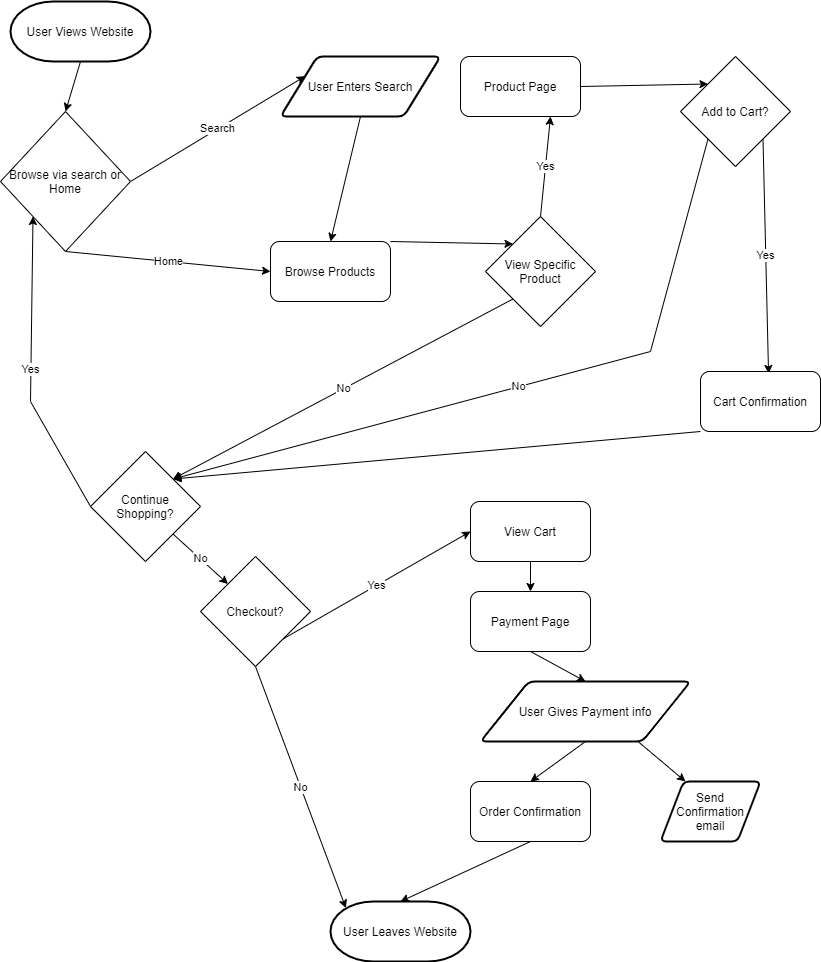

The diagram above was exported from draw.io. Its source (the exported page's mxGraphModel, read from the mxfile embedded in the PNG):
<mxGraphModel dx="1147" dy="463" grid="1" gridSize="10" guides="1" tooltips="1" connect="1" arrows="1" fold="1" page="1" pageScale="1" pageWidth="850" pageHeight="1100" math="0" shadow="0">
  <root>
    <mxCell id="0" />
    <mxCell id="1" parent="0" />
    <mxCell id="46" style="edgeStyle=none;rounded=0;orthogonalLoop=1;jettySize=auto;html=1;exitX=0.5;exitY=1;exitDx=0;exitDy=0;exitPerimeter=0;entryX=0.5;entryY=0;entryDx=0;entryDy=0;" edge="1" parent="1" source="26" target="32">
      <mxGeometry relative="1" as="geometry" />
    </mxCell>
    <mxCell id="26" value="User Views Website" style="strokeWidth=2;html=1;shape=mxgraph.flowchart.terminator;whiteSpace=wrap;" vertex="1" parent="1">
      <mxGeometry x="10" y="20" width="140" height="60" as="geometry" />
    </mxCell>
    <mxCell id="51" style="edgeStyle=none;rounded=0;orthogonalLoop=1;jettySize=auto;html=1;exitX=0.5;exitY=1;exitDx=0;exitDy=0;entryX=0.5;entryY=0;entryDx=0;entryDy=0;" edge="1" parent="1" source="31" target="49">
      <mxGeometry relative="1" as="geometry" />
    </mxCell>
    <mxCell id="31" value="User Enters Search" style="shape=parallelogram;html=1;strokeWidth=2;perimeter=parallelogramPerimeter;whiteSpace=wrap;rounded=1;arcSize=12;size=0.23;" vertex="1" parent="1">
      <mxGeometry x="280" y="75" width="160" height="60" as="geometry" />
    </mxCell>
    <mxCell id="47" value="Search" style="edgeStyle=none;rounded=0;orthogonalLoop=1;jettySize=auto;html=1;exitX=1;exitY=0.5;exitDx=0;exitDy=0;entryX=0;entryY=0.25;entryDx=0;entryDy=0;" edge="1" parent="1" source="32" target="31">
      <mxGeometry relative="1" as="geometry" />
    </mxCell>
    <mxCell id="50" value="Home" style="edgeStyle=none;rounded=0;orthogonalLoop=1;jettySize=auto;html=1;exitX=0.5;exitY=1;exitDx=0;exitDy=0;entryX=0;entryY=0.5;entryDx=0;entryDy=0;" edge="1" parent="1" source="32" target="49">
      <mxGeometry relative="1" as="geometry" />
    </mxCell>
    <mxCell id="32" value="Browse via search or Home" style="rhombus;whiteSpace=wrap;html=1;" vertex="1" parent="1">
      <mxGeometry y="130" width="130" height="140" as="geometry" />
    </mxCell>
    <mxCell id="42" style="edgeStyle=none;rounded=0;orthogonalLoop=1;jettySize=auto;html=1;exitX=0.5;exitY=1;exitDx=0;exitDy=0;entryX=0.5;entryY=0;entryDx=0;entryDy=0;" edge="1" parent="1" source="33" target="41">
      <mxGeometry relative="1" as="geometry" />
    </mxCell>
    <mxCell id="33" value="User Gives Payment info" style="shape=parallelogram;html=1;strokeWidth=2;perimeter=parallelogramPerimeter;whiteSpace=wrap;rounded=1;arcSize=12;size=0.23;" vertex="1" parent="1">
      <mxGeometry x="480" y="700" width="210" height="60" as="geometry" />
    </mxCell>
    <mxCell id="38" style="edgeStyle=none;rounded=0;orthogonalLoop=1;jettySize=auto;html=1;exitX=0.5;exitY=1;exitDx=0;exitDy=0;" edge="1" parent="1" source="36" target="37">
      <mxGeometry relative="1" as="geometry" />
    </mxCell>
    <mxCell id="36" value="View Cart" style="rounded=1;whiteSpace=wrap;html=1;" vertex="1" parent="1">
      <mxGeometry x="470" y="520" width="120" height="60" as="geometry" />
    </mxCell>
    <mxCell id="39" style="edgeStyle=none;rounded=0;orthogonalLoop=1;jettySize=auto;html=1;exitX=0.5;exitY=1;exitDx=0;exitDy=0;entryX=0.5;entryY=0;entryDx=0;entryDy=0;" edge="1" parent="1" source="37" target="33">
      <mxGeometry relative="1" as="geometry" />
    </mxCell>
    <mxCell id="37" value="Payment Page" style="rounded=1;whiteSpace=wrap;html=1;" vertex="1" parent="1">
      <mxGeometry x="470" y="610" width="120" height="60" as="geometry" />
    </mxCell>
    <mxCell id="40" value="User Leaves Website" style="strokeWidth=2;html=1;shape=mxgraph.flowchart.terminator;whiteSpace=wrap;" vertex="1" parent="1">
      <mxGeometry x="330" y="920" width="140" height="60" as="geometry" />
    </mxCell>
    <mxCell id="44" style="edgeStyle=none;rounded=0;orthogonalLoop=1;jettySize=auto;html=1;exitX=0.5;exitY=1;exitDx=0;exitDy=0;entryX=0.5;entryY=0;entryDx=0;entryDy=0;entryPerimeter=0;" edge="1" parent="1" source="41" target="40">
      <mxGeometry relative="1" as="geometry" />
    </mxCell>
    <mxCell id="45" style="edgeStyle=none;rounded=0;orthogonalLoop=1;jettySize=auto;html=1;exitX=0.75;exitY=1;exitDx=0;exitDy=0;entryX=0.25;entryY=0;entryDx=0;entryDy=0;" edge="1" parent="1" source="33" target="43">
      <mxGeometry relative="1" as="geometry" />
    </mxCell>
    <mxCell id="41" value="Order Confirmation" style="rounded=1;whiteSpace=wrap;html=1;" vertex="1" parent="1">
      <mxGeometry x="470" y="800" width="120" height="60" as="geometry" />
    </mxCell>
    <mxCell id="43" value="Send Confirmation email" style="shape=parallelogram;html=1;strokeWidth=2;perimeter=parallelogramPerimeter;whiteSpace=wrap;rounded=1;arcSize=12;size=0.23;" vertex="1" parent="1">
      <mxGeometry x="660" y="800" width="100" height="60" as="geometry" />
    </mxCell>
    <mxCell id="55" style="edgeStyle=none;rounded=0;orthogonalLoop=1;jettySize=auto;html=1;exitX=1;exitY=0.5;exitDx=0;exitDy=0;entryX=0;entryY=0;entryDx=0;entryDy=0;" edge="1" parent="1" source="48" target="52">
      <mxGeometry relative="1" as="geometry" />
    </mxCell>
    <mxCell id="48" value="Product Page" style="rounded=1;whiteSpace=wrap;html=1;" vertex="1" parent="1">
      <mxGeometry x="460" y="75" width="120" height="60" as="geometry" />
    </mxCell>
    <mxCell id="54" style="edgeStyle=none;rounded=0;orthogonalLoop=1;jettySize=auto;html=1;exitX=1;exitY=0;exitDx=0;exitDy=0;entryX=0;entryY=0;entryDx=0;entryDy=0;" edge="1" parent="1" source="49" target="56">
      <mxGeometry relative="1" as="geometry" />
    </mxCell>
    <mxCell id="49" value="Browse Products" style="rounded=1;whiteSpace=wrap;html=1;" vertex="1" parent="1">
      <mxGeometry x="270" y="260" width="120" height="60" as="geometry" />
    </mxCell>
    <mxCell id="59" value="Yes" style="edgeStyle=none;rounded=0;orthogonalLoop=1;jettySize=auto;html=1;exitX=1;exitY=1;exitDx=0;exitDy=0;entryX=0.567;entryY=0.033;entryDx=0;entryDy=0;entryPerimeter=0;" edge="1" parent="1" source="52" target="53">
      <mxGeometry relative="1" as="geometry" />
    </mxCell>
    <mxCell id="62" value="No" style="edgeStyle=none;rounded=0;orthogonalLoop=1;jettySize=auto;html=1;exitX=0;exitY=1;exitDx=0;exitDy=0;entryX=1;entryY=0;entryDx=0;entryDy=0;" edge="1" parent="1" source="52" target="60">
      <mxGeometry relative="1" as="geometry">
        <Array as="points">
          <mxPoint x="650" y="370" />
        </Array>
      </mxGeometry>
    </mxCell>
    <mxCell id="52" value="Add to Cart?" style="rhombus;whiteSpace=wrap;html=1;" vertex="1" parent="1">
      <mxGeometry x="680" y="75" width="110" height="110" as="geometry" />
    </mxCell>
    <mxCell id="61" style="edgeStyle=none;rounded=0;orthogonalLoop=1;jettySize=auto;html=1;exitX=0;exitY=1;exitDx=0;exitDy=0;entryX=1;entryY=0;entryDx=0;entryDy=0;" edge="1" parent="1" source="53" target="60">
      <mxGeometry relative="1" as="geometry" />
    </mxCell>
    <mxCell id="53" value="Cart Confirmation" style="rounded=1;whiteSpace=wrap;html=1;" vertex="1" parent="1">
      <mxGeometry x="700" y="390" width="120" height="60" as="geometry" />
    </mxCell>
    <mxCell id="57" value="Yes" style="edgeStyle=none;rounded=0;orthogonalLoop=1;jettySize=auto;html=1;exitX=0.5;exitY=0;exitDx=0;exitDy=0;entryX=0.75;entryY=1;entryDx=0;entryDy=0;" edge="1" parent="1" source="56" target="48">
      <mxGeometry relative="1" as="geometry" />
    </mxCell>
    <mxCell id="58" value="No" style="edgeStyle=none;rounded=0;orthogonalLoop=1;jettySize=auto;html=1;exitX=0;exitY=1;exitDx=0;exitDy=0;entryX=1;entryY=0;entryDx=0;entryDy=0;" edge="1" parent="1" source="56" target="60">
      <mxGeometry relative="1" as="geometry" />
    </mxCell>
    <mxCell id="56" value="View Specific Product" style="rhombus;whiteSpace=wrap;html=1;" vertex="1" parent="1">
      <mxGeometry x="485" y="235" width="110" height="110" as="geometry" />
    </mxCell>
    <mxCell id="63" value="Yes" style="edgeStyle=none;rounded=0;orthogonalLoop=1;jettySize=auto;html=1;exitX=0;exitY=0.5;exitDx=0;exitDy=0;entryX=0;entryY=1;entryDx=0;entryDy=0;" edge="1" parent="1" source="60" target="32">
      <mxGeometry relative="1" as="geometry">
        <Array as="points">
          <mxPoint x="30" y="420" />
        </Array>
      </mxGeometry>
    </mxCell>
    <mxCell id="66" value="No" style="edgeStyle=none;rounded=0;orthogonalLoop=1;jettySize=auto;html=1;exitX=1;exitY=1;exitDx=0;exitDy=0;entryX=0;entryY=0;entryDx=0;entryDy=0;" edge="1" parent="1" source="60" target="65">
      <mxGeometry relative="1" as="geometry" />
    </mxCell>
    <mxCell id="60" value="Continue Shopping?" style="rhombus;whiteSpace=wrap;html=1;" vertex="1" parent="1">
      <mxGeometry x="90" y="470" width="110" height="110" as="geometry" />
    </mxCell>
    <mxCell id="67" value="No" style="edgeStyle=none;rounded=0;orthogonalLoop=1;jettySize=auto;html=1;exitX=0.5;exitY=1;exitDx=0;exitDy=0;entryX=0.11;entryY=0.11;entryDx=0;entryDy=0;entryPerimeter=0;" edge="1" parent="1" source="65" target="40">
      <mxGeometry relative="1" as="geometry" />
    </mxCell>
    <mxCell id="68" value="Yes" style="edgeStyle=none;rounded=0;orthogonalLoop=1;jettySize=auto;html=1;exitX=1;exitY=1;exitDx=0;exitDy=0;entryX=0;entryY=0.5;entryDx=0;entryDy=0;" edge="1" parent="1" source="65" target="36">
      <mxGeometry relative="1" as="geometry" />
    </mxCell>
    <mxCell id="65" value="Checkout?" style="rhombus;whiteSpace=wrap;html=1;" vertex="1" parent="1">
      <mxGeometry x="200" y="575" width="110" height="110" as="geometry" />
    </mxCell>
  </root>
</mxGraphModel>